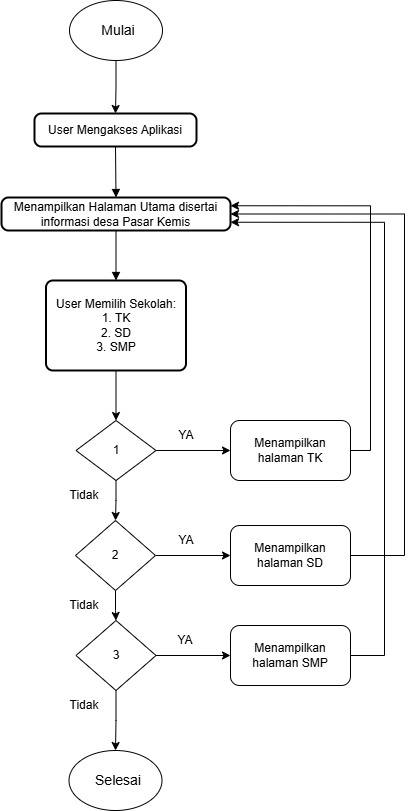

The diagram above was exported from draw.io. Its source (the exported page's mxGraphModel, read from the mxfile embedded in the PNG):
<mxGraphModel dx="1290" dy="1726" grid="1" gridSize="10" guides="1" tooltips="1" connect="1" arrows="1" fold="1" page="1" pageScale="1" pageWidth="827" pageHeight="1169" math="0" shadow="0">
  <root>
    <mxCell id="0" />
    <mxCell id="1" parent="0" />
    <mxCell id="DjCvL5aLtAcPxlbjIiAl-2" value="User Mengakses Aplikasi" style="rounded=1;absoluteArcSize=1;arcSize=14;whiteSpace=wrap;strokeWidth=2;" parent="1" vertex="1">
      <mxGeometry x="140" y="103" width="162" height="33" as="geometry" />
    </mxCell>
    <mxCell id="DjCvL5aLtAcPxlbjIiAl-3" value="Menampilkan Halaman Utama disertai informasi desa Pasar Kemis" style="rounded=1;absoluteArcSize=1;arcSize=14;whiteSpace=wrap;strokeWidth=2;" parent="1" vertex="1">
      <mxGeometry x="107" y="187" width="229" height="33" as="geometry" />
    </mxCell>
    <mxCell id="fK3hzohLuZ2GO6lj8Jm_-5" style="edgeStyle=orthogonalEdgeStyle;rounded=0;orthogonalLoop=1;jettySize=auto;html=1;exitX=0.5;exitY=1;exitDx=0;exitDy=0;entryX=0.5;entryY=0;entryDx=0;entryDy=0;" edge="1" parent="1" source="DjCvL5aLtAcPxlbjIiAl-4" target="fK3hzohLuZ2GO6lj8Jm_-2">
      <mxGeometry relative="1" as="geometry" />
    </mxCell>
    <mxCell id="DjCvL5aLtAcPxlbjIiAl-4" value="User Memilih Sekolah:&#10;1. TK&#10;2. SD&#10;3. SMP" style="rounded=1;absoluteArcSize=1;arcSize=14;whiteSpace=wrap;strokeWidth=2;" parent="1" vertex="1">
      <mxGeometry x="151.5" y="270" width="140" height="90" as="geometry" />
    </mxCell>
    <mxCell id="DjCvL5aLtAcPxlbjIiAl-14" value="" style="curved=1;startArrow=none;endArrow=block;exitX=0.5;exitY=1.02;entryX=0.5;entryY=-0.01;rounded=0;" parent="1" source="DjCvL5aLtAcPxlbjIiAl-2" target="DjCvL5aLtAcPxlbjIiAl-3" edge="1">
      <mxGeometry relative="1" as="geometry">
        <Array as="points" />
      </mxGeometry>
    </mxCell>
    <mxCell id="DjCvL5aLtAcPxlbjIiAl-15" value="" style="curved=1;startArrow=none;endArrow=block;exitX=0.5;exitY=1.01;entryX=0.5;entryY=0.01;rounded=0;" parent="1" source="DjCvL5aLtAcPxlbjIiAl-3" target="DjCvL5aLtAcPxlbjIiAl-4" edge="1">
      <mxGeometry relative="1" as="geometry">
        <Array as="points" />
      </mxGeometry>
    </mxCell>
    <mxCell id="DjCvL5aLtAcPxlbjIiAl-33" style="edgeStyle=orthogonalEdgeStyle;rounded=0;orthogonalLoop=1;jettySize=auto;html=1;exitX=0.5;exitY=1;exitDx=0;exitDy=0;entryX=0.5;entryY=0;entryDx=0;entryDy=0;" parent="1" source="DjCvL5aLtAcPxlbjIiAl-31" target="DjCvL5aLtAcPxlbjIiAl-2" edge="1">
      <mxGeometry relative="1" as="geometry" />
    </mxCell>
    <mxCell id="DjCvL5aLtAcPxlbjIiAl-31" value="" style="ellipse;whiteSpace=wrap;html=1;" parent="1" vertex="1">
      <mxGeometry x="175" y="-10" width="93" height="60" as="geometry" />
    </mxCell>
    <mxCell id="DjCvL5aLtAcPxlbjIiAl-32" value="&lt;font style=&quot;font-size: 14px;&quot;&gt;Mulai&lt;/font&gt;" style="text;html=1;align=center;verticalAlign=middle;whiteSpace=wrap;rounded=0;" parent="1" vertex="1">
      <mxGeometry x="194" y="5" width="60" height="30" as="geometry" />
    </mxCell>
    <mxCell id="DjCvL5aLtAcPxlbjIiAl-35" value="" style="ellipse;whiteSpace=wrap;html=1;" parent="1" vertex="1">
      <mxGeometry x="174.5" y="740" width="93" height="60" as="geometry" />
    </mxCell>
    <mxCell id="DjCvL5aLtAcPxlbjIiAl-36" value="&lt;font style=&quot;font-size: 14px;&quot;&gt;Selesai&lt;/font&gt;" style="text;html=1;align=center;verticalAlign=middle;whiteSpace=wrap;rounded=0;" parent="1" vertex="1">
      <mxGeometry x="193.5" y="755" width="60" height="30" as="geometry" />
    </mxCell>
    <mxCell id="fK3hzohLuZ2GO6lj8Jm_-6" style="edgeStyle=orthogonalEdgeStyle;rounded=0;orthogonalLoop=1;jettySize=auto;html=1;exitX=0.5;exitY=1;exitDx=0;exitDy=0;entryX=0.5;entryY=0;entryDx=0;entryDy=0;" edge="1" parent="1" source="fK3hzohLuZ2GO6lj8Jm_-2" target="fK3hzohLuZ2GO6lj8Jm_-3">
      <mxGeometry relative="1" as="geometry" />
    </mxCell>
    <mxCell id="fK3hzohLuZ2GO6lj8Jm_-11" style="edgeStyle=orthogonalEdgeStyle;rounded=0;orthogonalLoop=1;jettySize=auto;html=1;exitX=1;exitY=0.5;exitDx=0;exitDy=0;entryX=0;entryY=0.5;entryDx=0;entryDy=0;" edge="1" parent="1" source="fK3hzohLuZ2GO6lj8Jm_-2" target="fK3hzohLuZ2GO6lj8Jm_-10">
      <mxGeometry relative="1" as="geometry" />
    </mxCell>
    <mxCell id="fK3hzohLuZ2GO6lj8Jm_-2" value="1" style="rhombus;whiteSpace=wrap;html=1;" vertex="1" parent="1">
      <mxGeometry x="181.5" y="410" width="80" height="60" as="geometry" />
    </mxCell>
    <mxCell id="fK3hzohLuZ2GO6lj8Jm_-7" style="edgeStyle=orthogonalEdgeStyle;rounded=0;orthogonalLoop=1;jettySize=auto;html=1;exitX=0.5;exitY=1;exitDx=0;exitDy=0;" edge="1" parent="1" source="fK3hzohLuZ2GO6lj8Jm_-3" target="fK3hzohLuZ2GO6lj8Jm_-4">
      <mxGeometry relative="1" as="geometry" />
    </mxCell>
    <mxCell id="fK3hzohLuZ2GO6lj8Jm_-14" style="edgeStyle=orthogonalEdgeStyle;rounded=0;orthogonalLoop=1;jettySize=auto;html=1;exitX=1;exitY=0.5;exitDx=0;exitDy=0;entryX=0;entryY=0.5;entryDx=0;entryDy=0;" edge="1" parent="1" source="fK3hzohLuZ2GO6lj8Jm_-3" target="fK3hzohLuZ2GO6lj8Jm_-12">
      <mxGeometry relative="1" as="geometry" />
    </mxCell>
    <mxCell id="fK3hzohLuZ2GO6lj8Jm_-3" value="2" style="rhombus;whiteSpace=wrap;html=1;" vertex="1" parent="1">
      <mxGeometry x="181" y="510" width="80" height="70" as="geometry" />
    </mxCell>
    <mxCell id="fK3hzohLuZ2GO6lj8Jm_-8" style="edgeStyle=orthogonalEdgeStyle;rounded=0;orthogonalLoop=1;jettySize=auto;html=1;exitX=0.5;exitY=1;exitDx=0;exitDy=0;entryX=0.5;entryY=0;entryDx=0;entryDy=0;" edge="1" parent="1" source="fK3hzohLuZ2GO6lj8Jm_-4" target="DjCvL5aLtAcPxlbjIiAl-35">
      <mxGeometry relative="1" as="geometry" />
    </mxCell>
    <mxCell id="fK3hzohLuZ2GO6lj8Jm_-15" style="edgeStyle=orthogonalEdgeStyle;rounded=0;orthogonalLoop=1;jettySize=auto;html=1;exitX=1;exitY=0.5;exitDx=0;exitDy=0;entryX=0;entryY=0.5;entryDx=0;entryDy=0;" edge="1" parent="1" source="fK3hzohLuZ2GO6lj8Jm_-4" target="fK3hzohLuZ2GO6lj8Jm_-13">
      <mxGeometry relative="1" as="geometry" />
    </mxCell>
    <mxCell id="fK3hzohLuZ2GO6lj8Jm_-4" value="3" style="rhombus;whiteSpace=wrap;html=1;" vertex="1" parent="1">
      <mxGeometry x="181.5" y="610" width="80" height="70" as="geometry" />
    </mxCell>
    <mxCell id="fK3hzohLuZ2GO6lj8Jm_-16" style="edgeStyle=orthogonalEdgeStyle;rounded=0;orthogonalLoop=1;jettySize=auto;html=1;exitX=1;exitY=0.5;exitDx=0;exitDy=0;entryX=1;entryY=0.25;entryDx=0;entryDy=0;" edge="1" parent="1" source="fK3hzohLuZ2GO6lj8Jm_-10" target="DjCvL5aLtAcPxlbjIiAl-3">
      <mxGeometry relative="1" as="geometry" />
    </mxCell>
    <mxCell id="fK3hzohLuZ2GO6lj8Jm_-10" value="Menampilkan halaman TK" style="rounded=1;whiteSpace=wrap;html=1;" vertex="1" parent="1">
      <mxGeometry x="336" y="410" width="120" height="60" as="geometry" />
    </mxCell>
    <mxCell id="fK3hzohLuZ2GO6lj8Jm_-17" style="edgeStyle=orthogonalEdgeStyle;rounded=0;orthogonalLoop=1;jettySize=auto;html=1;exitX=1;exitY=0.5;exitDx=0;exitDy=0;entryX=1;entryY=0.5;entryDx=0;entryDy=0;" edge="1" parent="1" source="fK3hzohLuZ2GO6lj8Jm_-12" target="DjCvL5aLtAcPxlbjIiAl-3">
      <mxGeometry relative="1" as="geometry">
        <Array as="points">
          <mxPoint x="510" y="545" />
          <mxPoint x="510" y="204" />
        </Array>
      </mxGeometry>
    </mxCell>
    <mxCell id="fK3hzohLuZ2GO6lj8Jm_-12" value="Menampilkan halaman SD" style="rounded=1;whiteSpace=wrap;html=1;" vertex="1" parent="1">
      <mxGeometry x="336" y="515" width="120" height="60" as="geometry" />
    </mxCell>
    <mxCell id="fK3hzohLuZ2GO6lj8Jm_-18" style="edgeStyle=orthogonalEdgeStyle;rounded=0;orthogonalLoop=1;jettySize=auto;html=1;exitX=1;exitY=0.5;exitDx=0;exitDy=0;entryX=1;entryY=0.75;entryDx=0;entryDy=0;" edge="1" parent="1" source="fK3hzohLuZ2GO6lj8Jm_-13" target="DjCvL5aLtAcPxlbjIiAl-3">
      <mxGeometry relative="1" as="geometry">
        <Array as="points">
          <mxPoint x="490" y="645" />
          <mxPoint x="490" y="212" />
        </Array>
      </mxGeometry>
    </mxCell>
    <mxCell id="fK3hzohLuZ2GO6lj8Jm_-13" value="Menampilkan halaman SMP" style="rounded=1;whiteSpace=wrap;html=1;" vertex="1" parent="1">
      <mxGeometry x="336" y="615" width="120" height="60" as="geometry" />
    </mxCell>
    <mxCell id="fK3hzohLuZ2GO6lj8Jm_-19" value="YA" style="text;html=1;align=center;verticalAlign=middle;whiteSpace=wrap;rounded=0;" vertex="1" parent="1">
      <mxGeometry x="261.5" y="410" width="60" height="30" as="geometry" />
    </mxCell>
    <mxCell id="fK3hzohLuZ2GO6lj8Jm_-20" value="YA" style="text;html=1;align=center;verticalAlign=middle;whiteSpace=wrap;rounded=0;" vertex="1" parent="1">
      <mxGeometry x="261.5" y="515" width="60" height="30" as="geometry" />
    </mxCell>
    <mxCell id="fK3hzohLuZ2GO6lj8Jm_-21" value="YA" style="text;html=1;align=center;verticalAlign=middle;whiteSpace=wrap;rounded=0;" vertex="1" parent="1">
      <mxGeometry x="261" y="615" width="60" height="30" as="geometry" />
    </mxCell>
    <mxCell id="fK3hzohLuZ2GO6lj8Jm_-22" value="Tidak" style="text;html=1;align=center;verticalAlign=middle;whiteSpace=wrap;rounded=0;" vertex="1" parent="1">
      <mxGeometry x="160" y="470" width="60" height="30" as="geometry" />
    </mxCell>
    <mxCell id="fK3hzohLuZ2GO6lj8Jm_-23" value="Tidak" style="text;html=1;align=center;verticalAlign=middle;whiteSpace=wrap;rounded=0;" vertex="1" parent="1">
      <mxGeometry x="160" y="580" width="60" height="30" as="geometry" />
    </mxCell>
    <mxCell id="fK3hzohLuZ2GO6lj8Jm_-24" value="Tidak" style="text;html=1;align=center;verticalAlign=middle;whiteSpace=wrap;rounded=0;" vertex="1" parent="1">
      <mxGeometry x="160" y="680" width="60" height="30" as="geometry" />
    </mxCell>
  </root>
</mxGraphModel>